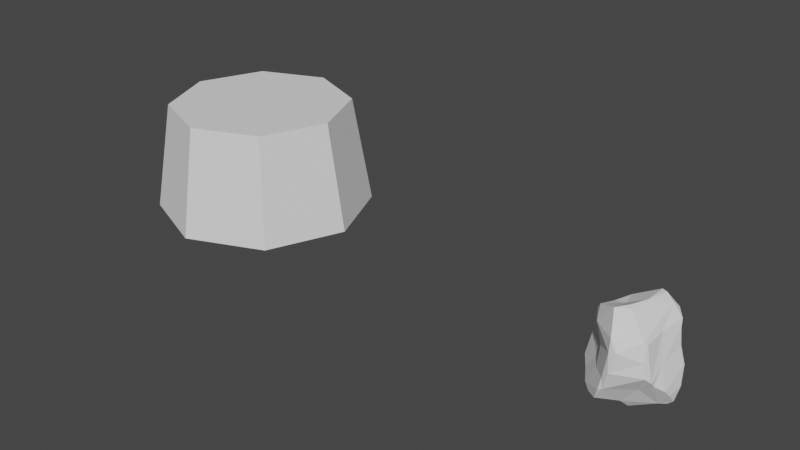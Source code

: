 # Source: Weird_Rock.blend  (saved by Blender 2.82.7; exported with 4.5.12 LTS)
import bpy
from mathutils import Matrix  # noqa: F401  (used for matrix-valued properties, if any)

bpy.ops.wm.read_factory_settings(use_empty=True)
scene = bpy.context.scene
scene.name = 'Scene'

# ---- collections
col_collection = bpy.data.collections.new('Collection'); scene.collection.children.link(col_collection)

# ---- world
world_world = bpy.data.worlds.new('World'); scene.world = world_world
world_world.use_nodes = True; world_world.node_tree.nodes.clear()
_N = world_world.node_tree.nodes; _L = world_world.node_tree.links
n0 = _N.new('ShaderNodeOutputWorld'); n0.name = 'World Output'; n0.location = (300, 300)
n1 = _N.new('ShaderNodeBackground'); n1.name = 'Background'; n1.location = (10, 300)
n1.inputs[0].default_value = (0.05088, 0.05088, 0.05088, 1.0)
_L.new(n1.outputs[0], n0.inputs[0])
n0.is_active_output = True
world_world.color = (0.05088, 0.05088, 0.05088)
world_world.use_sun_shadow = False
world_world.sun_shadow_jitter_overblur = 0.0

# ---- meshes
me_cylinder_001 = bpy.data.meshes.new('Cylinder.001')
me_cylinder_001.from_pydata([(0.0, 1.0, -0.0001804), (-2.161e-09, 0.8302, 2.0), (0.7071, 0.7071, -0.0001804), (0.587, 0.587, 2.0), (1.0, -4.371e-08, -0.0001804), (0.8302, -3.555e-08, 2.0), (0.7071, -0.7071, -0.0001804), (0.587, -0.587, 2.0), (-8.742e-08, -1.0, -0.0001804), (-7.474e-08, -0.8302, 2.0), (-0.7071, -0.7071, -0.0001804), (-0.587, -0.587, 2.0), (-1.0, 1.192e-08, -0.0001804), (-0.8302, 1.064e-08, 2.0), (-0.7071, 0.7071, -0.0001804), (-0.587, 0.587, 2.0)], [], [(0, 1, 3, 2), (2, 3, 5, 4), (4, 5, 7, 6), (6, 7, 9, 8), (8, 9, 11, 10), (10, 11, 13, 12), (3, 1, 15, 13, 11, 9, 7, 5), (12, 13, 15, 14), (14, 15, 1, 0), (0, 2, 4, 6, 8, 10, 12, 14)])
_uv = me_cylinder_001.uv_layers.new(name='UVMap')
_uv.uv.foreach_set('vector', [1.0, 0.5, 1.0, 1.0, 0.875, 1.0, 0.875, 0.5, 0.875, 0.5, 0.875, 1.0, 0.75, 1.0, 0.75, 0.5, 0.75, 0.5, 0.75, 1.0, 0.625, 1.0, 0.625, 0.5, 0.625, 0.5, 0.625, 1.0, 0.5, 1.0, 0.5, 0.5, 0.5, 0.5, 0.5, 1.0, 0.375, 1.0, 0.375, 0.5, 0.375, 0.5, 0.375, 1.0, 0.25, 1.0, 0.25, 0.5, 0.4197, 0.4197, 0.25, 0.49, 0.08029, 0.4197, 0.01, 0.25, 0.08029, 0.08029, 0.25, 0.01, 0.4197, 0.08029, 0.49, 0.25, 0.25, 0.5, 0.25, 1.0, 0.125, 1.0, 0.125, 0.5, 0.125, 0.5, 0.125, 1.0, 0.0, 1.0, 0.0, 0.5, 0.75, 0.49, 0.9197, 0.4197, 0.99, 0.25, 0.9197, 0.08029, 0.75, 0.01, 0.5803, 0.08029, 0.51, 0.25, 0.5803, 0.4197])
me_cylinder_001.use_remesh_fix_poles = True
me_cylinder_001.use_remesh_preserve_attributes = False
me_cylinder_001.use_mirror_vertex_groups = False
me_cylinder_001.update()
me_cube_004 = bpy.data.meshes.new('Cube.004')
me_cube_004.from_pydata([(-0.348, 0.2594, -0.532), (-0.2529, 0.7264, -0.183), (-0.3485, 0.7409, -0.07253), (-0.5674, -0.3217, -0.5645), (-0.4019, -0.7396, -0.6683), (-0.3399, -0.6683, -0.1765), (-0.5572, -0.3095, 0.7962), (-0.4634, -0.4074, 0.2525), (-0.3662, 0.3921, -0.4073), (-0.737, 0.02022, -0.5572), (-0.4824, 0.5232, 0.5431), (0.6336, -0.4458, -0.2832), (0.3683, -0.4662, -0.444), (0.4916, -0.5434, 0.5115), (0.6211, -0.5287, -0.1803), (0.4636, 0.4831, -0.6461), (0.2129, 0.5403, -0.611), (0.5633, 0.4676, -0.2894), (0.4455, 0.5913, 0.7117), (0.4004, 0.4634, 0.8268), (0.5938, 0.4374, 0.6094), (0.6241, 0.3621, 0.4745), (0.4956, 0.4728, 0.2942), (0.4586, 0.5238, 0.1529), (-0.5104, -0.09161, -0.762), (-0.4289, -0.2092, -0.808), (-0.6419, -0.4634, -0.4579), (-0.7221, 0.2181, -0.4098), (-0.3198, -0.6146, 0.2269), (-0.8175, -0.2082, -0.359), (-0.2795, 0.04058, 0.757), (-0.3446, 0.4016, 0.7339), (-0.7025, -0.1865, 0.417), (0.07765, 0.3341, -0.6873), (0.6812, 0.3198, 0.162), (0.7813, 0.3281, -0.1844), (0.2012, 0.557, -0.05151), (0.5209, -0.04918, -0.8882), (0.7534, -0.2489, -0.4389), (0.6265, -0.2083, -0.003792), (-0.4248, -0.3766, -0.7274), (0.5467, -0.6302, -0.08108), (-0.1342, -0.9305, -0.4115), (-0.08003, -0.9326, -0.1645), (0.4422, -0.5756, 0.5663), (0.007346, -0.9421, 0.3739), (0.1396, -0.9309, 0.4034), (0.4998, -0.6298, 0.2096), (0.04398, -0.9715, 0.001998), (0.1177, 0.05581, 0.9697), (-0.01063, -0.3058, 0.987), (-0.7445, -0.1519, 0.06569), (-0.1923, 0.7671, 0.3957), (-0.5277, -0.6502, -0.5737), (-0.4489, 0.4355, -0.3983), (0.552, 0.4943, -0.5458), (-0.8017, -0.1081, -0.4723), (-0.4664, -0.4424, -0.08622), (-0.5036, 0.08465, 0.6967), (-0.6359, -0.2469, 0.6577), (-0.4945, 0.545, 0.1079), (-0.5297, 0.5829, -0.1996), (0.01368, 0.6082, -0.4124), (0.1201, 0.5529, 0.9519), (0.2222, 0.52, 0.9437), (-0.06531, 0.716, 0.6745), (0.4261, 0.6208, 0.501), (0.5761, -0.07456, -0.8515), (0.6928, 0.02425, -0.8589), (0.7849, -0.1295, -0.5691), (0.7914, 0.05885, -0.7859), (0.8236, 0.1972, -0.5388), (0.4921, -0.05293, 0.5651), (0.06788, -0.4622, -0.8137), (0.01829, -0.4374, -0.8494), (-0.223, -0.855, -0.664), (-0.06917, -0.905, -0.3967), (-0.1628, -0.5768, 1.002), (0.04074, -0.3746, 0.9586), (-0.08627, -0.7178, 0.8708), (-0.4817, -0.5175, 0.5883), (0.00193, -0.8998, 0.6177), (-0.04096, -0.09263, -0.9703), (0.1231, -0.118, -0.9852), (0.1259, -0.2621, -1.003)], [], [(46, 48, 47), (46, 45, 48), (45, 5, 43), (41, 47, 48), (35, 39, 38), (21, 72, 39), (72, 14, 39), (49, 50, 78), (49, 30, 50), (19, 78, 44), (51, 60, 27), (32, 60, 51), (51, 27, 29), (1, 52, 36), (66, 23, 36), (40, 53, 3), (28, 80, 7), (59, 80, 6), (54, 8, 0), (54, 9, 27), (8, 54, 1), (11, 67, 38), (47, 13, 46), (21, 66, 20), (24, 3, 56), (56, 27, 9), (3, 26, 56), (0, 24, 9), (56, 26, 29), (28, 57, 5), (57, 51, 29), (26, 57, 29), (30, 58, 6), (31, 58, 30), (80, 32, 7), (2, 60, 10), (62, 16, 33), (0, 62, 33), (8, 1, 62), (18, 65, 63), (10, 65, 52), (55, 17, 35), (34, 23, 22), (34, 35, 23), (68, 70, 67), (70, 69, 67), (44, 72, 19), (72, 21, 20), (31, 30, 49, 63), (14, 11, 39), (12, 11, 14), (74, 4, 40), (74, 73, 75), (73, 12, 76), (76, 42, 75), (12, 41, 76), (80, 81, 79), (50, 77, 78), (44, 46, 13), (82, 24, 0), (83, 84, 82), (67, 73, 84), (67, 12, 73), (82, 40, 25), (24, 82, 25), (41, 48, 76), (38, 39, 11), (48, 45, 43), (45, 28, 5), (34, 39, 35), (34, 21, 39), (19, 64, 49), (19, 49, 78), (64, 63, 49), (30, 6, 77), (50, 30, 77), (51, 7, 32), (32, 10, 60), (1, 36, 62), (36, 52, 66), (1, 2, 52), (40, 4, 53), (26, 3, 53), (11, 12, 67), (72, 13, 14), (16, 55, 15), (17, 55, 62), (35, 71, 55), (19, 20, 18), (21, 22, 66), (20, 66, 18), (23, 66, 22), (25, 3, 24), (0, 9, 54), (9, 24, 56), (29, 27, 56), (60, 61, 27), (28, 7, 57), (57, 7, 51), (5, 57, 26), (31, 10, 58), (6, 58, 59), (58, 32, 59), (58, 10, 32), (80, 59, 32), (60, 2, 61), (1, 61, 2), (1, 54, 61), (61, 54, 27), (15, 33, 16), (0, 8, 62), (62, 36, 17), (16, 62, 55), (65, 66, 52), (10, 63, 65), (64, 18, 63), (64, 19, 18), (10, 52, 2), (35, 17, 23), (22, 21, 34), (68, 37, 33), (37, 68, 67), (68, 33, 15), (70, 55, 71), (69, 71, 35), (69, 35, 38), (19, 72, 20), (44, 13, 72), (47, 41, 14), (41, 12, 14), (13, 47, 14), (74, 75, 4), (75, 73, 76), (6, 80, 77), (79, 77, 80), (44, 79, 81), (80, 45, 81), (81, 46, 44), (80, 28, 45), (46, 81, 45), (33, 82, 0), (82, 33, 83), (33, 37, 83), (84, 83, 37), (37, 67, 84), (74, 84, 73), (5, 26, 53, 43), (76, 48, 43, 42), (3, 25, 40), (63, 10, 31), (66, 65, 18), (36, 23, 17), (15, 55, 70, 68), (38, 67, 69), (71, 69, 70), (4, 75, 42, 53), (79, 44, 78, 77), (43, 53, 42), (82, 84, 74, 40)])
_uv = me_cube_004.uv_layers.new(name='UVMap')
_uv.uv.foreach_set('vector', [0.5552, 0.8562, 0.4979, 0.8648, 0.5335, 0.7796, 0.5552, 0.8562, 0.5525, 0.874, 0.4979, 0.8648, 0.5525, 0.874, 0.4729, 0.9284, 0.4806, 0.8911, 0.4859, 0.7649, 0.5335, 0.7796, 0.4979, 0.8648, 0.4631, 0.5661, 0.4954, 0.6727, 0.4197, 0.6721, 0.5933, 0.5483, 0.6312, 0.6384, 0.4954, 0.6727, 0.6312, 0.6384, 0.4683, 0.7421, 0.4954, 0.6727, 0.7317, 0.6202, 0.7513, 0.6638, 0.7371, 0.668, 0.7317, 0.6202, 0.7886, 0.6228, 0.7513, 0.6638, 0.6728, 0.5634, 0.7371, 0.668, 0.6934, 0.7086, 0.5018, 0.09924, 0.5165, 0.2557, 0.442, 0.1917, 0.5553, 0.167, 0.5165, 0.2557, 0.5018, 0.09924, 0.5018, 0.09924, 0.442, 0.1917, 0.4433, 0.09514, 0.4724, 0.3273, 0.5242, 0.3293, 0.4875, 0.4178, 0.5589, 0.4522, 0.5275, 0.4854, 0.4875, 0.4178, 0.1935, 0.6787, 0.1819, 0.7117, 0.1638, 0.6695, 0.5424, 0.9244, 0.5938, 0.9465, 0.5381, 0.966, 0.5997, 0.9581, 0.5938, 0.9465, 0.609, 0.9494, 0.166, 0.5453, 0.1871, 0.5426, 0.1916, 0.5804, 0.166, 0.5453, 0.146, 0.6231, 0.1369, 0.5941, 0.1871, 0.5426, 0.166, 0.5453, 0.205, 0.5094, 0.3632, 0.6944, 0.3497, 0.6838, 0.37, 0.6838, 0.6837, 0.7317, 0.6767, 0.7101, 0.7354, 0.7466, 0.6446, 0.563, 0.6894, 0.5298, 0.6599, 0.5593, 0.1811, 0.6359, 0.1638, 0.6695, 0.1381, 0.6388, 0.1381, 0.6388, 0.1369, 0.5941, 0.146, 0.6231, 0.1638, 0.6695, 0.1536, 0.6894, 0.1381, 0.6388, 0.1916, 0.5804, 0.1811, 0.6359, 0.146, 0.6231, 0.1381, 0.6388, 0.1536, 0.6894, 0.1297, 0.6502, 0.5424, 0.9244, 0.4822, 0.9695, 0.4729, 0.9284, 0.4822, 0.9695, 0.5054, 0.998, 0.4671, 0.9991, 0.4412, 0.9833, 0.4822, 0.9695, 0.4671, 0.9991, 0.7886, 0.6228, 0.8207, 0.6087, 0.8276, 0.6738, 0.7953, 0.573, 0.8207, 0.6087, 0.7886, 0.6228, 0.8506, 0.6845, 0.8638, 0.6544, 0.8716, 0.6838, 0.4862, 0.3132, 0.5165, 0.2557, 0.5588, 0.287, 0.2542, 0.5156, 0.2793, 0.5432, 0.2645, 0.578, 0.1916, 0.5804, 0.2542, 0.5156, 0.2645, 0.578, 0.1871, 0.5426, 0.205, 0.5094, 0.2542, 0.5156, 0.6857, 0.5475, 0.7595, 0.5327, 0.7311, 0.5609, 0.8197, 0.5493, 0.7595, 0.5327, 0.7775, 0.5117, 0.4231, 0.5341, 0.4552, 0.5101, 0.4631, 0.5661, 0.5319, 0.5581, 0.5275, 0.4854, 0.5522, 0.5103, 0.5319, 0.5581, 0.4631, 0.5661, 0.5275, 0.4854, 0.3565, 0.6216, 0.3777, 0.6153, 0.3448, 0.6407, 0.3777, 0.6153, 0.4022, 0.6427, 0.3448, 0.6407, 0.6538, 0.6848, 0.6312, 0.6384, 0.6728, 0.5634, 0.6312, 0.6384, 0.5933, 0.5483, 0.6245, 0.5637, 0.7953, 0.573, 0.7886, 0.6228, 0.7317, 0.6202, 0.7311, 0.5609, 0.4683, 0.7421, 0.4409, 0.7191, 0.4954, 0.6727, 0.4411, 0.7894, 0.4409, 0.7191, 0.4683, 0.7421, 0.2483, 0.6797, 0.2028, 0.7149, 0.1935, 0.6787, 0.2483, 0.6797, 0.2681, 0.6847, 0.2249, 0.7252, 0.2681, 0.6847, 0.3178, 0.7117, 0.2441, 0.7433, 0.2441, 0.7433, 0.2325, 0.7457, 0.2249, 0.7252, 0.3178, 0.7117, 0.2668, 0.7463, 0.2441, 0.7433, 0.8105, 0.7165, 0.7484, 0.7307, 0.7589, 0.7085, 0.7513, 0.6638, 0.7716, 0.6923, 0.7371, 0.668, 0.6934, 0.7086, 0.7354, 0.7466, 0.6767, 0.7101, 0.2502, 0.6375, 0.1811, 0.6359, 0.1916, 0.5804, 0.271, 0.6386, 0.2753, 0.6583, 0.2502, 0.6375, 0.3448, 0.6407, 0.2681, 0.6847, 0.2753, 0.6583, 0.3448, 0.6407, 0.3178, 0.7117, 0.2681, 0.6847, 0.2502, 0.6375, 0.1935, 0.6787, 0.1937, 0.6503, 0.1811, 0.6359, 0.2502, 0.6375, 0.1937, 0.6503, 0.4859, 0.7649, 0.4979, 0.8648, 0.4515, 0.874, 0.4197, 0.6721, 0.4954, 0.6727, 0.4409, 0.7191, 0.4979, 0.8648, 0.5525, 0.874, 0.4806, 0.8911, 0.5525, 0.874, 0.5424, 0.9244, 0.4729, 0.9284, 0.5319, 0.5581, 0.4954, 0.6727, 0.4631, 0.5661, 0.5319, 0.5581, 0.5933, 0.5483, 0.4954, 0.6727, 0.6728, 0.5634, 0.7125, 0.5625, 0.7317, 0.6202, 0.6728, 0.5634, 0.7317, 0.6202, 0.7371, 0.668, 0.7125, 0.5625, 0.7311, 0.5609, 0.7317, 0.6202, 0.7886, 0.6228, 0.8276, 0.6738, 0.7716, 0.6923, 0.7513, 0.6638, 0.7886, 0.6228, 0.7716, 0.6923, 0.5018, 0.09924, 0.5456, 0.06908, 0.5519, 0.09566, 0.5553, 0.167, 0.5588, 0.1952, 0.5165, 0.2557, 0.4724, 0.3273, 0.4875, 0.4178, 0.4412, 0.3607, 0.4875, 0.4178, 0.5242, 0.3293, 0.5589, 0.4522, 0.4724, 0.3273, 0.4862, 0.3132, 0.5242, 0.3293, 0.1935, 0.6787, 0.2028, 0.7149, 0.1819, 0.7117, 0.1536, 0.6894, 0.1638, 0.6695, 0.1819, 0.7117, 0.3632, 0.6944, 0.3167, 0.7126, 0.3497, 0.6838, 0.6524, 0.6839, 0.6767, 0.7101, 0.6333, 0.6921, 0.2793, 0.5432, 0.3379, 0.5527, 0.3248, 0.5556, 0.3476, 0.5415, 0.3379, 0.5527, 0.2542, 0.5156, 0.3678, 0.5662, 0.359, 0.5662, 0.3379, 0.5527, 0.6728, 0.5634, 0.6599, 0.5593, 0.6857, 0.5475, 0.6446, 0.563, 0.6575, 0.5405, 0.6894, 0.5298, 0.6599, 0.5593, 0.6894, 0.5298, 0.6857, 0.5475, 0.6781, 0.5213, 0.6894, 0.5298, 0.6575, 0.5405, 0.1937, 0.6503, 0.1638, 0.6695, 0.1811, 0.6359, 0.1916, 0.5804, 0.146, 0.6231, 0.166, 0.5453, 0.146, 0.6231, 0.1811, 0.6359, 0.1381, 0.6388, 0.1297, 0.6502, 0.1369, 0.5941, 0.1381, 0.6388, 0.5165, 0.2557, 0.468, 0.2576, 0.442, 0.1917, 0.5424, 0.9244, 0.5381, 0.966, 0.4822, 0.9695, 0.4822, 0.9695, 0.5381, 0.966, 0.5054, 0.998, 0.4729, 0.9284, 0.4822, 0.9695, 0.4412, 0.9658, 0.7953, 0.573, 0.8197, 0.5493, 0.8207, 0.6087, 0.8276, 0.6738, 0.8207, 0.6087, 0.8413, 0.6657, 0.8207, 0.6087, 0.8638, 0.6544, 0.8413, 0.6657, 0.8207, 0.6087, 0.8197, 0.5493, 0.8638, 0.6544, 0.8506, 0.6845, 0.8413, 0.6657, 0.8638, 0.6544, 0.5165, 0.2557, 0.4862, 0.3132, 0.468, 0.2576, 0.4724, 0.3273, 0.468, 0.2576, 0.4862, 0.3132, 0.4724, 0.3273, 0.4412, 0.2635, 0.468, 0.2576, 0.468, 0.2576, 0.4412, 0.2635, 0.442, 0.1917, 0.3248, 0.5556, 0.2645, 0.578, 0.2793, 0.5432, 0.1916, 0.5804, 0.1871, 0.5426, 0.2542, 0.5156, 0.2542, 0.5156, 0.2759, 0.5048, 0.3476, 0.5415, 0.2793, 0.5432, 0.2542, 0.5156, 0.3379, 0.5527, 0.7595, 0.5327, 0.6894, 0.5298, 0.7775, 0.5117, 0.8197, 0.5493, 0.7311, 0.5609, 0.7595, 0.5327, 0.7125, 0.5625, 0.6857, 0.5475, 0.7311, 0.5609, 0.7125, 0.5625, 0.6728, 0.5634, 0.6857, 0.5475, 0.8197, 0.5493, 0.7775, 0.5117, 0.8002, 0.511, 0.4631, 0.5661, 0.4552, 0.5101, 0.5275, 0.4854, 0.5522, 0.5103, 0.5933, 0.5483, 0.5319, 0.5581, 0.3565, 0.6216, 0.3271, 0.6259, 0.2645, 0.578, 0.3271, 0.6259, 0.3565, 0.6216, 0.3448, 0.6407, 0.3565, 0.6216, 0.2645, 0.578, 0.3597, 0.5663, 0.3777, 0.6153, 0.3816, 0.564, 0.41, 0.5913, 0.4022, 0.6427, 0.41, 0.5913, 0.4631, 0.5661, 0.4022, 0.6427, 0.4631, 0.5661, 0.4197, 0.6721, 0.6551, 0.5687, 0.6312, 0.6384, 0.6245, 0.5637, 0.6538, 0.6848, 0.6445, 0.6842, 0.6312, 0.6384, 0.5335, 0.7796, 0.4859, 0.7649, 0.4683, 0.7421, 0.4859, 0.7649, 0.4411, 0.7894, 0.4683, 0.7421, 0.56, 0.7671, 0.5335, 0.7796, 0.4683, 0.7421, 0.2483, 0.6797, 0.2249, 0.7252, 0.2028, 0.7149, 0.2249, 0.7252, 0.2681, 0.6847, 0.2441, 0.7433, 0.8162, 0.6995, 0.8105, 0.7165, 0.7716, 0.6923, 0.7589, 0.7085, 0.7716, 0.6923, 0.8105, 0.7165, 0.6934, 0.7086, 0.7589, 0.7085, 0.7484, 0.7307, 0.8105, 0.7165, 0.752, 0.7484, 0.7484, 0.7307, 0.7484, 0.7307, 0.7354, 0.7466, 0.6934, 0.7086, 0.8105, 0.7165, 0.804, 0.7454, 0.752, 0.7484, 0.7354, 0.7466, 0.7484, 0.7307, 0.752, 0.7484, 0.2645, 0.578, 0.2502, 0.6375, 0.1916, 0.5804, 0.2502, 0.6375, 0.2645, 0.578, 0.271, 0.6386, 0.2645, 0.578, 0.3271, 0.6259, 0.271, 0.6386, 0.2753, 0.6583, 0.271, 0.6386, 0.3271, 0.6259, 0.3271, 0.6259, 0.3448, 0.6407, 0.2753, 0.6583, 0.2483, 0.6797, 0.2753, 0.6583, 0.2681, 0.6847, 0.1801, 0.7278, 0.1536, 0.6894, 0.1819, 0.7117, 0.2054, 0.7407, 0.4515, 0.874, 0.4979, 0.8648, 0.4806, 0.8911, 0.4438, 0.8891, 0.1638, 0.6695, 0.1937, 0.6503, 0.1935, 0.6787, 0.7311, 0.5609, 0.8197, 0.5493, 0.7953, 0.573, 0.6894, 0.5298, 0.7595, 0.5327, 0.6857, 0.5475, 0.4875, 0.4178, 0.5275, 0.4854, 0.4552, 0.5101, 0.3597, 0.5663, 0.3816, 0.564, 0.3777, 0.6153, 0.3565, 0.6216, 0.4197, 0.6721, 0.3448, 0.6407, 0.4022, 0.6427, 0.41, 0.5913, 0.4022, 0.6427, 0.3777, 0.6153, 0.2028, 0.7149, 0.2249, 0.7252, 0.2325, 0.7457, 0.1819, 0.7117, 0.7589, 0.7085, 0.6934, 0.7086, 0.7371, 0.668, 0.7716, 0.6923, 0.2054, 0.7407, 0.1819, 0.7117, 0.2325, 0.7457, 0.2502, 0.6375, 0.2753, 0.6583, 0.2483, 0.6797, 0.1935, 0.6787])
me_cube_004.use_remesh_fix_poles = True
me_cube_004.use_remesh_preserve_attributes = False
me_cube_004.use_mirror_vertex_groups = False
me_cube_004.update()

# ---- objects
ob_cylinder_001 = bpy.data.objects.new('Cylinder.001', me_cylinder_001)
ob_cube = bpy.data.objects.new('Cube', me_cube_004)

# ---- transforms, parenting, visibility, modifiers, constraints
ob_cylinder_001.location = (-3.931, 0.0, 0.0)
ob_cylinder_001.scale = (1.0, 1.0, 0.5001)
ob_cylinder_001.lineart.crease_threshold = 0.0
ob_cube.location = (0.0, 0.0, 0.0)
ob_cube.scale = (0.4411, 0.4411, 0.4411)
ob_cube.lineart.crease_threshold = 0.0

# ---- collection membership
col_collection.objects.link(ob_cylinder_001)
col_collection.objects.link(ob_cube)

# ---- scene / render settings (as saved in the file)
scene.frame_start = 1; scene.frame_end = 250; scene.frame_set(29)
scene.render.engine = 'BLENDER_EEVEE_NEXT'
scene.cycles.use_denoising = False
scene.cycles.samples = 128
scene.cycles.sampling_pattern = 'TABULATED_SOBOL'
scene.cycles.use_adaptive_sampling = False
scene.cycles.use_light_tree = False
scene.view_settings.view_transform = 'Filmic'
bpy.context.view_layer.update()

# ---- added for rendering (the .blend has no active camera and no usable light): camera, sun
cam_auto = bpy.data.cameras.new('AutoCamera')
cam_auto.lens = 50.0
cam_auto.sensor_width = 36.0
cam_auto.clip_end = 1000.0
ob_auto_camera = bpy.data.objects.new('AutoCamera', cam_auto)
scene.collection.objects.link(ob_auto_camera)
ob_auto_camera.location = (3.11985, -6.48447, 4.60191)
ob_auto_camera.rotation_euler = (1.09748, -7.21219e-08, 0.694738)
scene.camera = ob_auto_camera
light_auto_sun = bpy.data.lights.new('AutoSun', 'SUN')
light_auto_sun.energy = 3.0
light_auto_sun.angle = 0.0523599
ob_auto_sun = bpy.data.objects.new('AutoSun', light_auto_sun)
scene.collection.objects.link(ob_auto_sun)
ob_auto_sun.rotation_euler = (0.872665, 0.174533, 0.523599)
bpy.context.view_layer.update()
